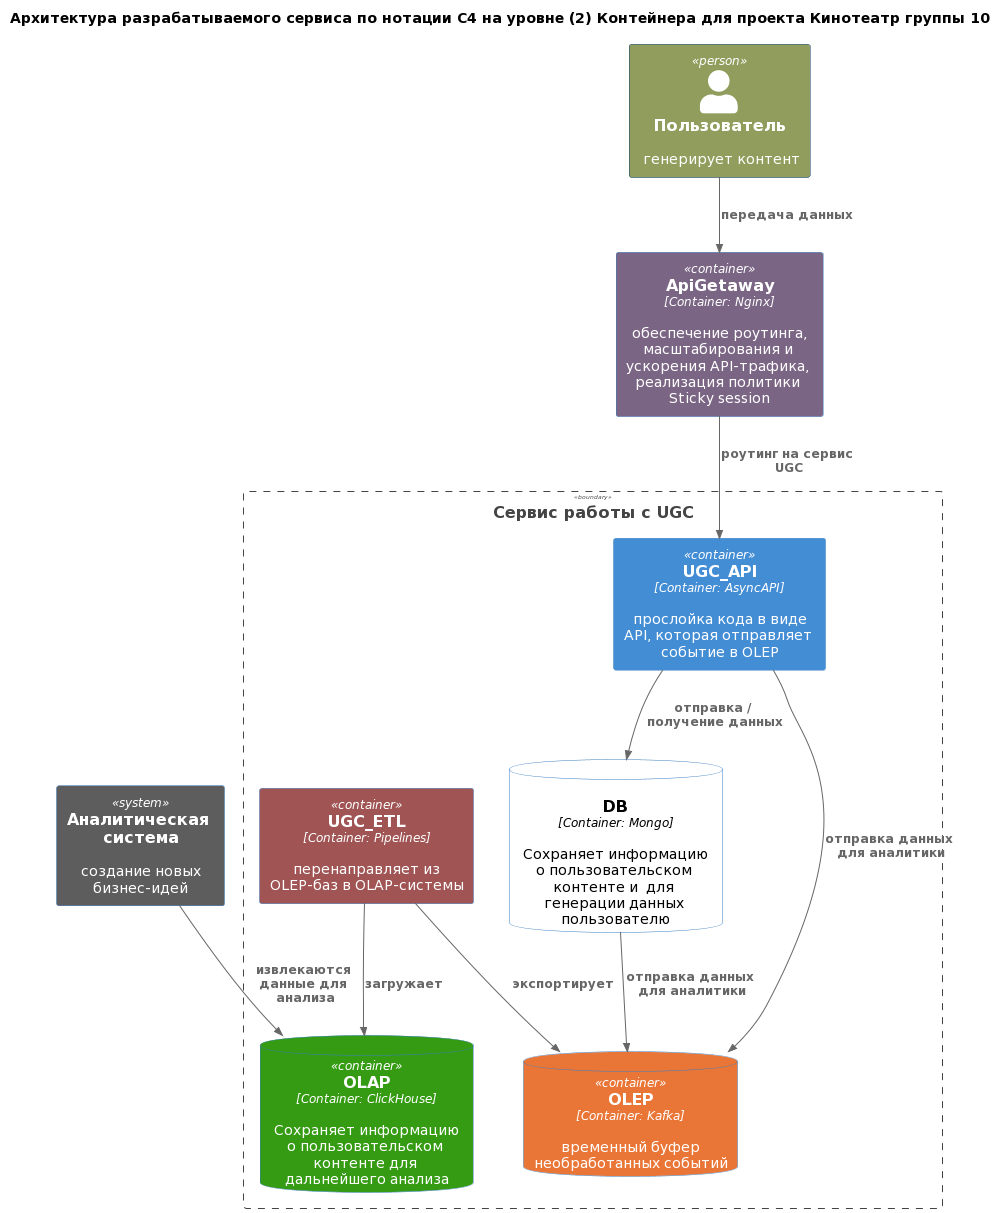

The diagram above was rendered by PlantUML. Its source (embedded in the PNG):
@startuml
!include <C4/C4_Container>

title Архитектура разрабатываемого сервиса по нотации C4 на уровне (2) Контейнера для проекта Кинотеатр группы 10

System(Analytic #5d5d5d, "Аналитическая система", "создание новых бизнес-идей")
Person(Person #919d5d, "Пользователь", "генерирует контент")
Container(ApiGetaway #7b6584, "ApiGetaway", "Container: Nginx",  "обеспечение роутинга, масштабирования и ускорения API-трафика, реализация политики Sticky session")
Boundary(UGCService, "Сервис работы с UGC") {
  Container(UGC_ETL #a05454, "UGC_ETL", "Container: Pipelines",  "перенаправляет из OLEP-баз в OLAP-системы")
  Container(UGC_API, "UGC_API", "Container: AsyncAPI",  "прослойка кода в виде API, которая отправляет событие в OLEP")
  ContainerDb(OLEP #e97637, "OLEP", "Container: Kafka", "временный буфер необработанных событий")
  ContainerDb(OLAP #349b12, "OLAP", "Container: ClickHouse", "Сохраняет информацию о пользовательском контенте для дальнейшего анализа")
  ContainerDb(DB #fff;text:black, "DB", "Container: Mongo" , "Сохраняет информацию о пользовательском контенте и  для генерации данных пользователю")

}	

Rel(Person, ApiGetaway, "передача данных") 

Rel(ApiGetaway, UGC_API, "роутинг на сервис UGC") 

Rel(UGC_API, OLEP, "отправка данных для аналитики")
Rel(UGC_API, DB, "отправка / получение данных")
Rel(DB, OLEP, "отправка данных для аналитики")

Rel(UGC_ETL, OLEP, "экспортирует")

Rel(UGC_ETL, OLAP, "загружает")

Rel(Analytic, OLAP, "извлекаются данные для анализа")
@enduml